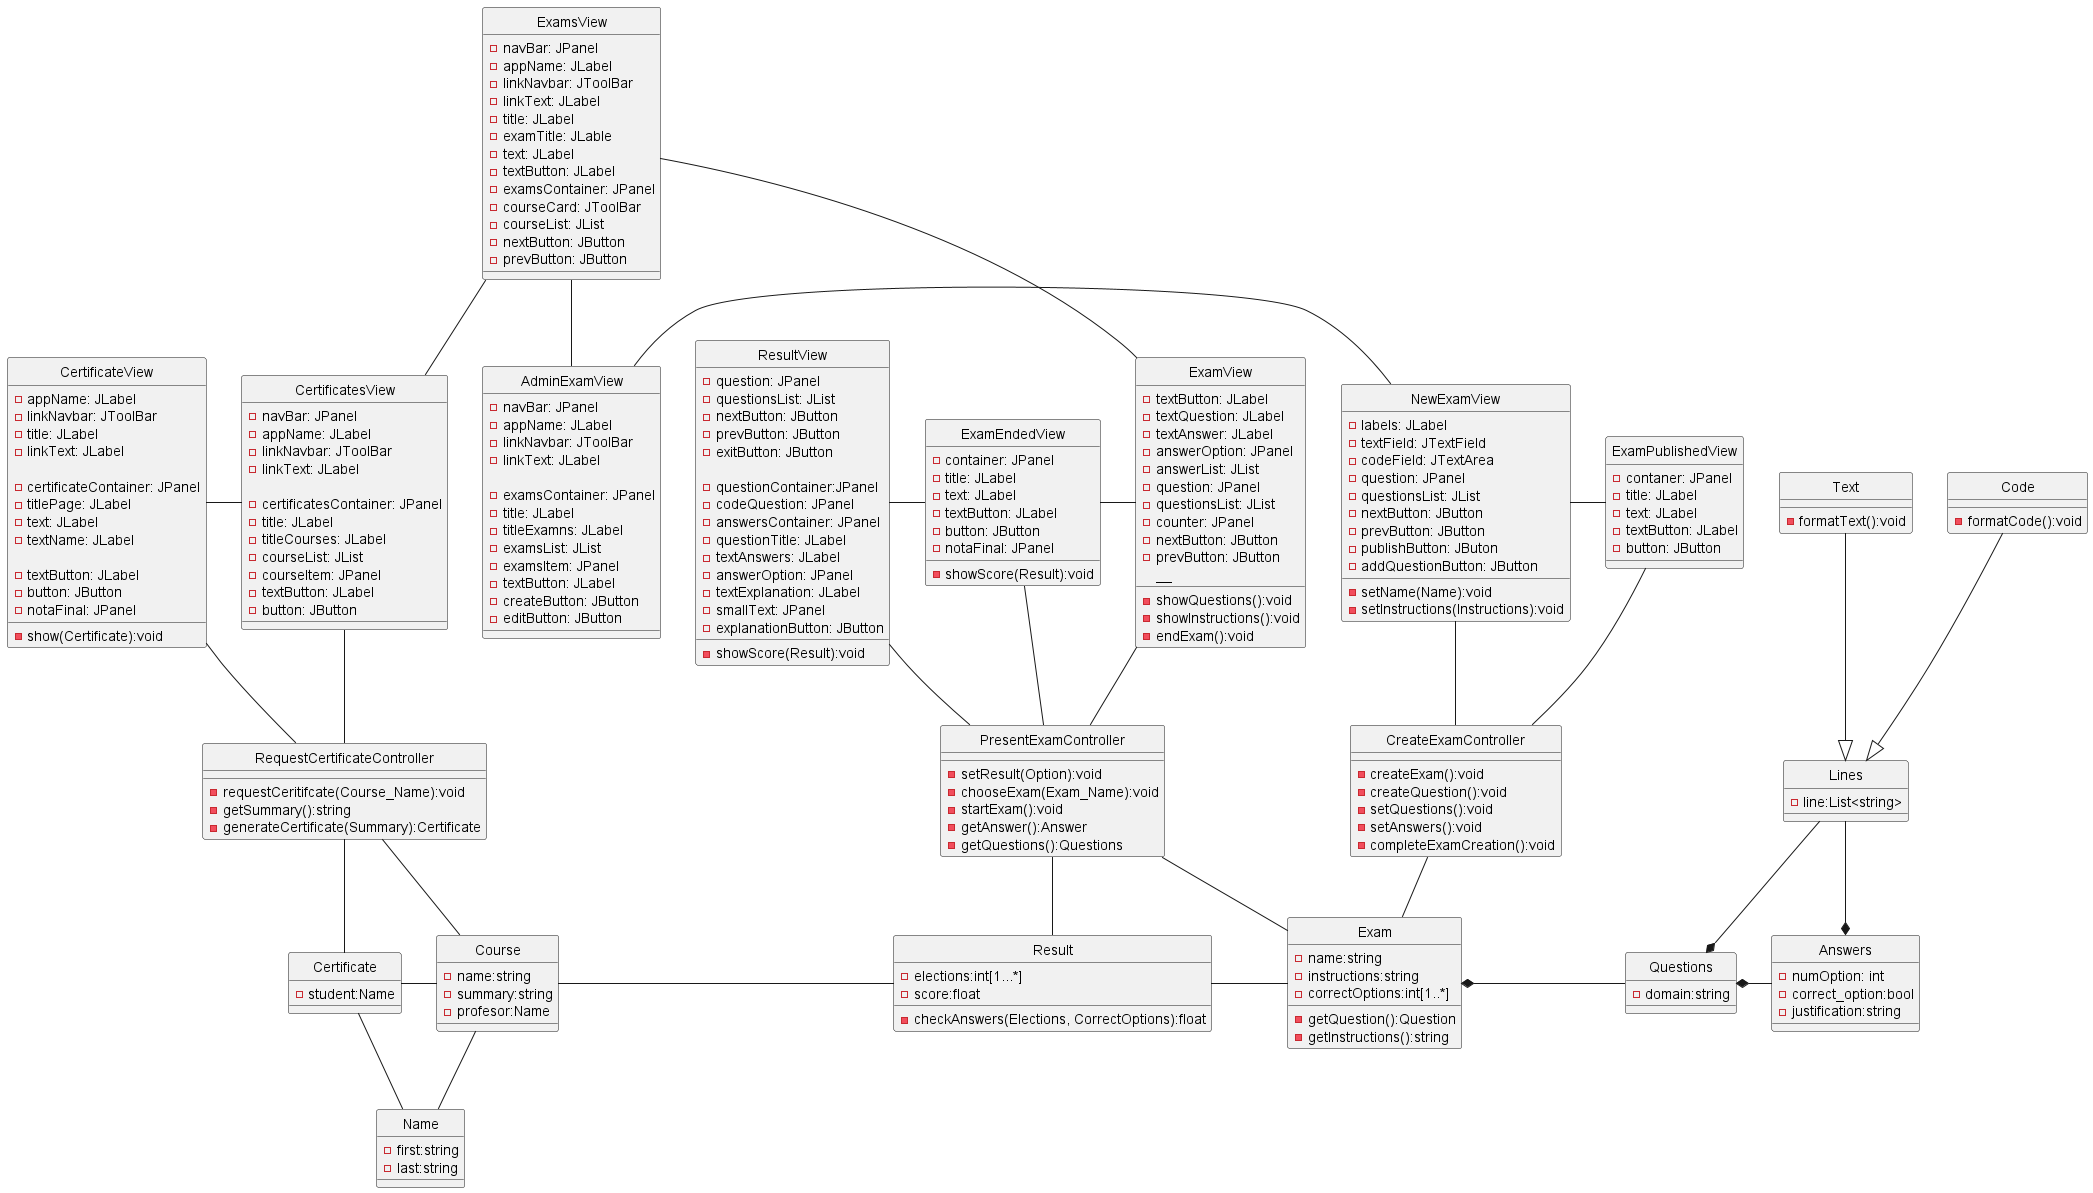

The diagram above was rendered by PlantUML. Its source (embedded in the PNG):
@startuml Design-ClassDiagram
skinparam style strictuml

' Views
class ExamsView { /' MisExamenes'/
    -navBar: JPanel
    -appName: JLabel
    -linkNavbar: JToolBar
    -linkText: JLabel
    -title: JLabel
    -examTitle: JLable
    -text: JLabel
    -textButton: JLabel
    -examsContainer: JPanel
    -courseCard: JToolBar
    -courseList: JList
    -nextButton: JButton
    -prevButton: JButton
__
}
class ExamView { /' Examen'/
    -textButton: JLabel
    -textQuestion: JLabel
    -textAnswer: JLabel
    -answerOption: JPanel
    -answerList: JList
    -question: JPanel
    -questionsList: JList
    -counter: JPanel
    -nextButton: JButton
    -prevButton: JButton
__  
    -showQuestions():void
    -showInstructions():void
    -endExam():void
}
class ExamEndedView{ /' ExamenFinalizado'/
    -container: JPanel
    -title: JLabel
    -text: JLabel
    -textButton: JLabel
    -button: JButton
    -notaFinal: JPanel
__
-showScore(Result):void
}
class CertificatesView{ /' SolicitarCertificado'/
    -navBar: JPanel
    -appName: JLabel
    -linkNavbar: JToolBar
    -linkText: JLabel

    -certificatesContainer: JPanel
    -title: JLabel
    -titleCourses: JLabel
    -courseList: JList
    -courseItem: JPanel
    -textButton: JLabel
    -button: JButton
__
}
class CertificateView{ /' Certificado'/
    -appName: JLabel
    -linkNavbar: JToolBar
    -title: JLabel
    -linkText: JLabel
    
    -certificateContainer: JPanel
    -titlePage: JLabel
    -text: JLabel
    -textName: JLabel
    
    -textButton: JLabel
    -button: JButton
    -notaFinal: JPanel
__
    -show(Certificate):void
}
class ResultView{ /' Respuesta 1 y 2'/
    -question: JPanel
    -questionsList: JList
    -nextButton: JButton
    -prevButton: JButton
    -exitButton: JButton
    
    -questionContainer:JPanel
    -codeQuestion: JPanel
    -answersContainer: JPanel
    -questionTitle: JLabel
    -textAnswers: JLabel
    -answerOption: JPanel
    -textExplanation: JLabel
    -smallText: JPanel
    -explanationButton: JButton
__
    -showScore(Result):void
}

class NewExamView { /' CrearExamen'/
    -labels: JLabel
    -textField: JTextField
    -codeField: JTextArea
    -question: JPanel
    -questionsList: JList
    -nextButton: JButton
    -prevButton: JButton
    -publishButton: JButon
    -addQuestionButton: JButton
__
    -setName(Name):void
    -setInstructions(Instructions):void
}

class ExamPublishedView{ /' ExamenCreado'/
    -contaner: JPanel
    -title: JLabel
    -text: JLabel
    -textButton: JLabel
    -button: JButton
__
}
class AdminExamView{ /' AdministradorExamenes'/
    -navBar: JPanel
    -appName: JLabel
    -linkNavbar: JToolBar
    -linkText: JLabel

    -examsContainer: JPanel
    -title: JLabel
    -titleExamns: JLabel
    -examsList: JList
    -examsItem: JPanel
    -textButton: JLabel
    -createButton: JButton
    -editButton: JButton
}

' Controllers
class CreateExamController{
__
    -createExam():void
    -createQuestion():void
    -setQuestions():void
    -setAnswers():void
    -completeExamCreation():void
}

class PresentExamController {
__
    -setResult(Option):void
    -chooseExam(Exam_Name):void
    -startExam():void
    -getAnswer():Answer
    -getQuestions():Questions
}

class RequestCertificateController {
__
    -requestCeritifcate(Course_Name):void
    -getSummary():string
    -generateCertificate(Summary):Certificate
}

' Models
class Questions{
    -domain:string
}
class Answers {
    -numOption: int
    -correct_option:bool
    -justification:string
}
class Exam {
    -name:string
    -instructions:string
    -correctOptions:int[1..*]
__
    -getQuestion():Question
    -getInstructions():string
}
class Result {
    -elections:int[1...*]
    -score:float
__
    -checkAnswers(Elections, CorrectOptions):float
}

class Certificate {
    -student:Name
}

class Name {
    -first:string
    -last:string
}

class Course{
    -name:string
    -summary:string
    -profesor:Name
}

class Lines {
    -line:List<string>
}

class Text {
    -formatText():void
}

class Code {
    -formatCode():void
}

CreateExamController -u- NewExamView
CreateExamController -u- ExamPublishedView

RequestCertificateController -u- CertificatesView
RequestCertificateController -u- CertificateView

PresentExamController -u- ExamView
PresentExamController -u- ResultView
PresentExamController -u- ExamEndedView

CreateExamController -- Exam
PresentExamController -- Exam
PresentExamController -- Result

RequestCertificateController -- Certificate

RequestCertificateController -- Course


ExamsView -- AdminExamView
ExamsView -- CertificatesView
ExamsView -- ExamView
NewExamView -r- ExamPublishedView
AdminExamView -r- NewExamView

ExamEndedView -l- ResultView
ExamView -l- ExamEndedView

CertificatesView -l- CertificateView

Questions *-r- Answers
Exam *-r- Questions

Lines <|-u- Code
Lines <|-u- Text

Lines --* Answers
Lines --* Questions

Exam -l- Result
Result -l- Course
Course -l- Certificate
Name -u- Certificate
Name -u- Course
@enduml